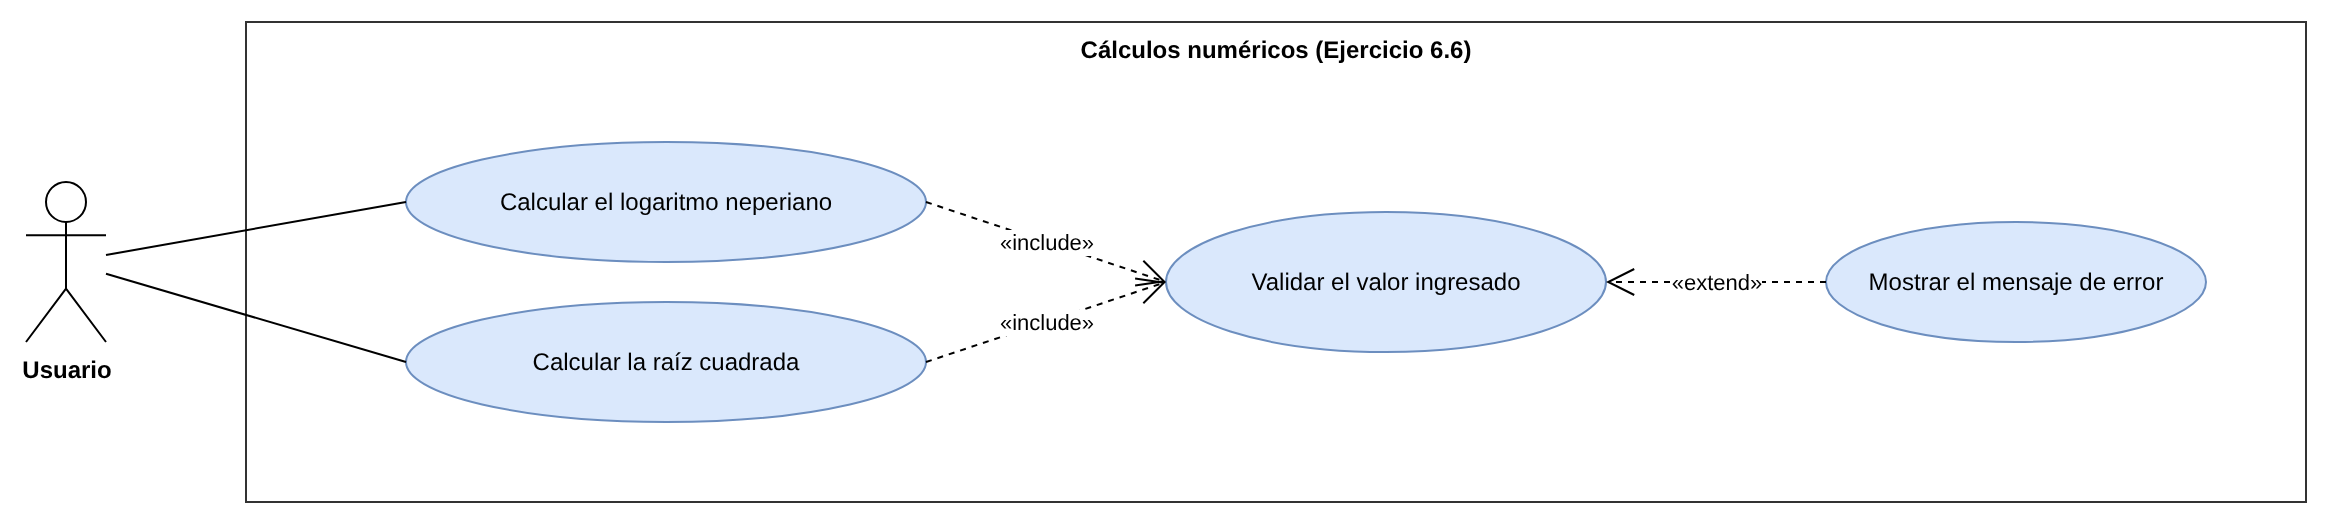

The diagram above was exported from draw.io. Its source (the exported page's mxGraphModel, read from the mxfile embedded in the PNG):
<mxGraphModel dx="1200" dy="800" grid="1" gridSize="10" guides="1" tooltips="1" connect="1" arrows="1" fold="1" page="1" pageScale="1" pageWidth="1169" pageHeight="1654" math="0" shadow="0">
  <root>
    <mxCell id="0" />
    <mxCell id="1" parent="0" />
    <mxCell id="c3" value="Cálculos numéricos (Ejercicio 6.6)" style="rounded=0;whiteSpace=wrap;html=1;fillColor=none;verticalAlign=top;fontStyle=1;strokeColor=#333333;" vertex="1" parent="1">
      <mxGeometry x="140" y="20" width="1030" height="240" as="geometry" />
    </mxCell>
    <mxCell id="c4" value="Usuario" style="shape=umlActor;verticalLabelPosition=bottom;verticalAlign=top;html=1;outlineConnect=0;fontStyle=1;" vertex="1" parent="1">
      <mxGeometry x="30" y="100" width="40" height="80" as="geometry" />
    </mxCell>
    <mxCell id="c5" value="Calcular el logaritmo neperiano" style="ellipse;whiteSpace=wrap;html=1;fillColor=#dae8fc;strokeColor=#6c8ebf;" vertex="1" parent="1">
      <mxGeometry x="220" y="80" width="260" height="60" as="geometry" />
    </mxCell>
    <mxCell id="c6" value="" style="endArrow=none;html=1;rounded=0;entryX=0;entryY=0.5;entryDx=0;entryDy=0;" edge="1" parent="1" source="c4" target="c5">
      <mxGeometry relative="1" as="geometry" />
    </mxCell>
    <mxCell id="c7" value="Calcular la raíz cuadrada" style="ellipse;whiteSpace=wrap;html=1;fillColor=#dae8fc;strokeColor=#6c8ebf;" vertex="1" parent="1">
      <mxGeometry x="220" y="160" width="260" height="60" as="geometry" />
    </mxCell>
    <mxCell id="c8" value="" style="endArrow=none;html=1;rounded=0;entryX=0;entryY=0.5;entryDx=0;entryDy=0;" edge="1" parent="1" source="c4" target="c7">
      <mxGeometry relative="1" as="geometry" />
    </mxCell>
    <mxCell id="c9" value="Validar el valor ingresado" style="ellipse;whiteSpace=wrap;html=1;fillColor=#dae8fc;strokeColor=#6c8ebf;" vertex="1" parent="1">
      <mxGeometry x="600" y="115" width="220" height="70" as="geometry" />
    </mxCell>
    <mxCell id="c10" value="«include»" style="endArrow=open;endSize=12;dashed=1;html=1;rounded=0;exitX=1;exitY=0.5;exitDx=0;exitDy=0;entryX=0;entryY=0.5;entryDx=0;entryDy=0;" edge="1" parent="1" source="c5" target="c9">
      <mxGeometry relative="1" as="geometry" />
    </mxCell>
    <mxCell id="c11" value="«include»" style="endArrow=open;endSize=12;dashed=1;html=1;rounded=0;exitX=1;exitY=0.5;exitDx=0;exitDy=0;entryX=0;entryY=0.5;entryDx=0;entryDy=0;" edge="1" parent="1" source="c7" target="c9">
      <mxGeometry relative="1" as="geometry" />
    </mxCell>
    <mxCell id="c12" value="Mostrar el mensaje de error" style="ellipse;whiteSpace=wrap;html=1;fillColor=#dae8fc;strokeColor=#6c8ebf;" vertex="1" parent="1">
      <mxGeometry x="930" y="120" width="190" height="60" as="geometry" />
    </mxCell>
    <mxCell id="c13" value="«extend»" style="endArrow=open;endSize=12;dashed=1;html=1;rounded=0;exitX=0;exitY=0.5;exitDx=0;exitDy=0;entryX=1;entryY=0.5;entryDx=0;entryDy=0;" edge="1" parent="1" source="c12" target="c9">
      <mxGeometry relative="1" as="geometry" />
    </mxCell>
  </root>
</mxGraphModel>